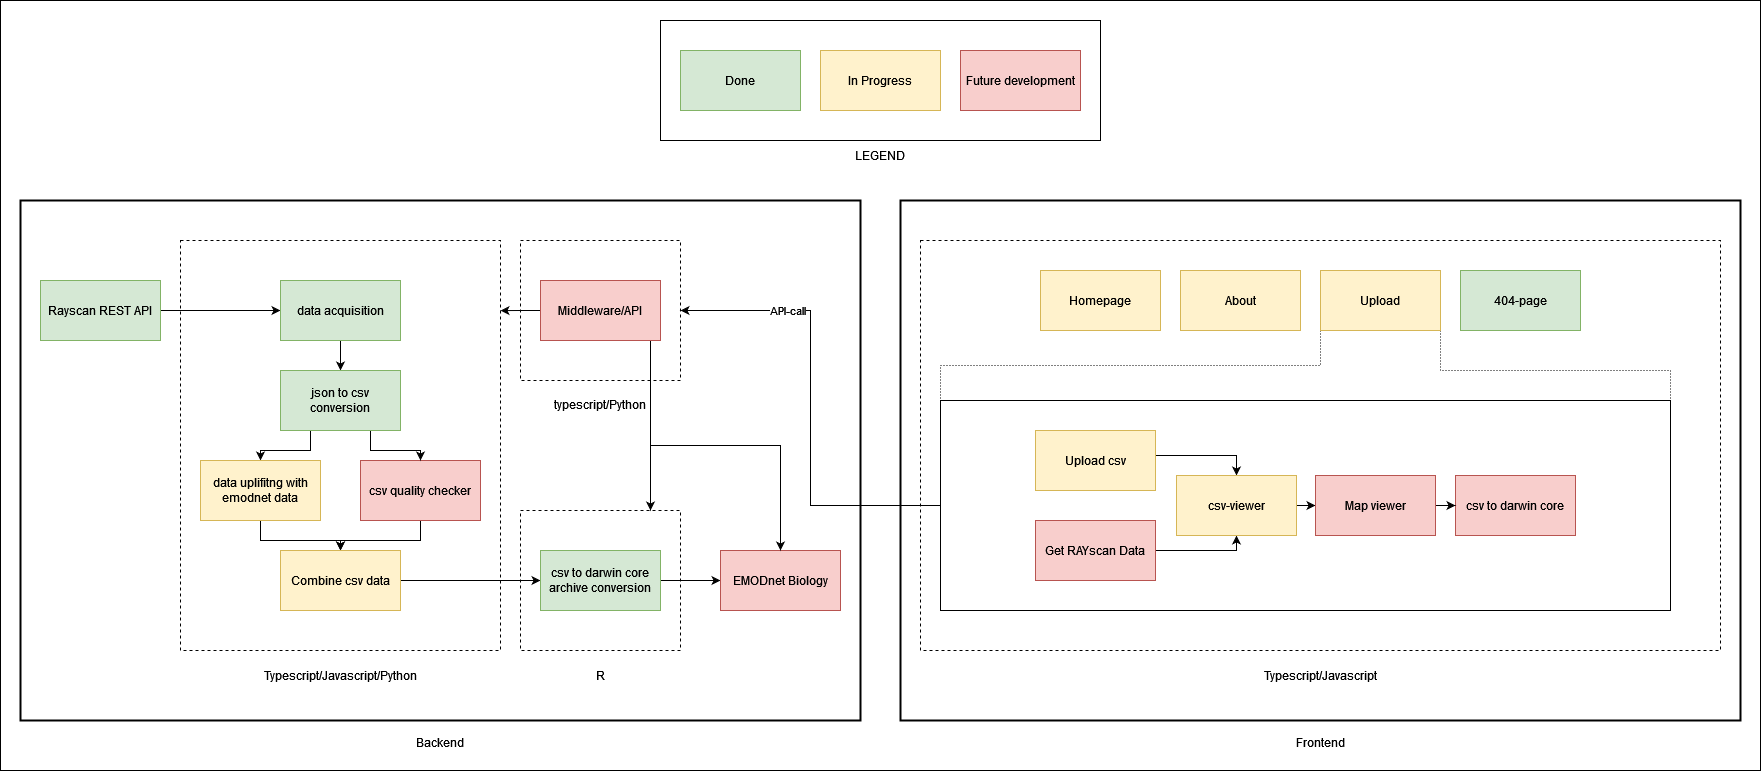

The diagram above was exported from draw.io. Its source (the exported page's mxGraphModel, read from the mxfile embedded in the PNG):
<mxGraphModel dx="1362" dy="794" grid="1" gridSize="10" guides="1" tooltips="1" connect="1" arrows="1" fold="1" page="1" pageScale="1" pageWidth="827" pageHeight="1169" math="0" shadow="0">
  <root>
    <mxCell id="0" />
    <mxCell id="1" parent="0" />
    <mxCell id="gWqVVEd6TYJHUeYOZFpr-59" value="" style="rounded=0;whiteSpace=wrap;html=1;strokeWidth=1;" parent="1" vertex="1">
      <mxGeometry x="20" y="10" width="1760" height="770" as="geometry" />
    </mxCell>
    <mxCell id="gWqVVEd6TYJHUeYOZFpr-36" value="" style="rounded=0;whiteSpace=wrap;html=1;strokeWidth=1;fillColor=none;" parent="1" vertex="1">
      <mxGeometry x="960" y="410" width="730" height="210" as="geometry" />
    </mxCell>
    <mxCell id="gWqVVEd6TYJHUeYOZFpr-30" value="Frontend" style="rounded=0;whiteSpace=wrap;html=1;fillColor=none;strokeWidth=2;spacingBottom=-563;" parent="1" vertex="1">
      <mxGeometry x="920" y="210" width="840" height="520" as="geometry" />
    </mxCell>
    <mxCell id="gWqVVEd6TYJHUeYOZFpr-31" value="Typescript/Javascript" style="rounded=0;whiteSpace=wrap;html=1;dashed=1;fillColor=none;spacing=0;spacingTop=0;spacingBottom=-460;" parent="1" vertex="1">
      <mxGeometry x="940" y="250" width="800" height="410" as="geometry" />
    </mxCell>
    <mxCell id="gWqVVEd6TYJHUeYOZFpr-23" value="Backend" style="rounded=0;whiteSpace=wrap;html=1;fillColor=none;strokeWidth=2;spacingBottom=-563;" parent="1" vertex="1">
      <mxGeometry x="40" y="210" width="840" height="520" as="geometry" />
    </mxCell>
    <mxCell id="gWqVVEd6TYJHUeYOZFpr-13" style="edgeStyle=orthogonalEdgeStyle;rounded=0;orthogonalLoop=1;jettySize=auto;html=1;exitX=1;exitY=0.5;exitDx=0;exitDy=0;entryX=0;entryY=0.5;entryDx=0;entryDy=0;" parent="1" source="gWqVVEd6TYJHUeYOZFpr-1" target="gWqVVEd6TYJHUeYOZFpr-3" edge="1">
      <mxGeometry relative="1" as="geometry" />
    </mxCell>
    <mxCell id="gWqVVEd6TYJHUeYOZFpr-1" value="Rayscan REST API" style="rounded=0;whiteSpace=wrap;html=1;fillColor=#d5e8d4;strokeColor=#82b366;" parent="1" vertex="1">
      <mxGeometry x="60" y="290" width="120" height="60" as="geometry" />
    </mxCell>
    <mxCell id="gWqVVEd6TYJHUeYOZFpr-2" value="Typescript/Javascript/Python" style="rounded=0;whiteSpace=wrap;html=1;dashed=1;fillColor=none;spacing=0;spacingTop=0;spacingBottom=-460;" parent="1" vertex="1">
      <mxGeometry x="200" y="250" width="320" height="410" as="geometry" />
    </mxCell>
    <mxCell id="gWqVVEd6TYJHUeYOZFpr-14" style="edgeStyle=orthogonalEdgeStyle;rounded=0;orthogonalLoop=1;jettySize=auto;html=1;exitX=0.5;exitY=1;exitDx=0;exitDy=0;" parent="1" source="gWqVVEd6TYJHUeYOZFpr-3" target="gWqVVEd6TYJHUeYOZFpr-5" edge="1">
      <mxGeometry relative="1" as="geometry" />
    </mxCell>
    <mxCell id="gWqVVEd6TYJHUeYOZFpr-3" value="data acquisition" style="rounded=0;whiteSpace=wrap;html=1;fillColor=#d5e8d4;strokeColor=#82b366;" parent="1" vertex="1">
      <mxGeometry x="300" y="290" width="120" height="60" as="geometry" />
    </mxCell>
    <mxCell id="gWqVVEd6TYJHUeYOZFpr-20" style="edgeStyle=orthogonalEdgeStyle;rounded=0;orthogonalLoop=1;jettySize=auto;html=1;entryX=0.5;entryY=0;entryDx=0;entryDy=0;" parent="1" source="gWqVVEd6TYJHUeYOZFpr-4" target="gWqVVEd6TYJHUeYOZFpr-7" edge="1">
      <mxGeometry relative="1" as="geometry" />
    </mxCell>
    <mxCell id="gWqVVEd6TYJHUeYOZFpr-4" value="csv quality checker" style="rounded=0;whiteSpace=wrap;html=1;fillColor=#f8cecc;strokeColor=#b85450;" parent="1" vertex="1">
      <mxGeometry x="380" y="470" width="120" height="60" as="geometry" />
    </mxCell>
    <mxCell id="gWqVVEd6TYJHUeYOZFpr-16" style="edgeStyle=orthogonalEdgeStyle;rounded=0;orthogonalLoop=1;jettySize=auto;html=1;exitX=0.25;exitY=1;exitDx=0;exitDy=0;entryX=0.5;entryY=0;entryDx=0;entryDy=0;" parent="1" source="gWqVVEd6TYJHUeYOZFpr-5" target="gWqVVEd6TYJHUeYOZFpr-6" edge="1">
      <mxGeometry relative="1" as="geometry" />
    </mxCell>
    <mxCell id="gWqVVEd6TYJHUeYOZFpr-18" style="edgeStyle=orthogonalEdgeStyle;rounded=0;orthogonalLoop=1;jettySize=auto;html=1;" parent="1" source="gWqVVEd6TYJHUeYOZFpr-5" target="gWqVVEd6TYJHUeYOZFpr-4" edge="1">
      <mxGeometry relative="1" as="geometry">
        <Array as="points">
          <mxPoint x="390" y="460" />
          <mxPoint x="440" y="460" />
        </Array>
      </mxGeometry>
    </mxCell>
    <mxCell id="gWqVVEd6TYJHUeYOZFpr-5" value="json to csv conversion" style="rounded=0;whiteSpace=wrap;html=1;fillColor=#d5e8d4;strokeColor=#82b366;" parent="1" vertex="1">
      <mxGeometry x="300" y="380" width="120" height="60" as="geometry" />
    </mxCell>
    <mxCell id="gWqVVEd6TYJHUeYOZFpr-19" style="edgeStyle=orthogonalEdgeStyle;rounded=0;orthogonalLoop=1;jettySize=auto;html=1;" parent="1" source="gWqVVEd6TYJHUeYOZFpr-6" target="gWqVVEd6TYJHUeYOZFpr-7" edge="1">
      <mxGeometry relative="1" as="geometry" />
    </mxCell>
    <mxCell id="gWqVVEd6TYJHUeYOZFpr-6" value="data uplifitng with emodnet data" style="rounded=0;whiteSpace=wrap;html=1;fillColor=#fff2cc;strokeColor=#d6b656;" parent="1" vertex="1">
      <mxGeometry x="220" y="470" width="120" height="60" as="geometry" />
    </mxCell>
    <mxCell id="gWqVVEd6TYJHUeYOZFpr-21" style="edgeStyle=orthogonalEdgeStyle;rounded=0;orthogonalLoop=1;jettySize=auto;html=1;exitX=1;exitY=0.5;exitDx=0;exitDy=0;" parent="1" source="gWqVVEd6TYJHUeYOZFpr-7" target="gWqVVEd6TYJHUeYOZFpr-9" edge="1">
      <mxGeometry relative="1" as="geometry" />
    </mxCell>
    <mxCell id="gWqVVEd6TYJHUeYOZFpr-7" value="Combine csv data" style="rounded=0;whiteSpace=wrap;html=1;fillColor=#fff2cc;strokeColor=#d6b656;" parent="1" vertex="1">
      <mxGeometry x="300" y="560" width="120" height="60" as="geometry" />
    </mxCell>
    <mxCell id="gWqVVEd6TYJHUeYOZFpr-8" value="R" style="rounded=0;whiteSpace=wrap;html=1;dashed=1;fillColor=none;spacingBottom=-190;" parent="1" vertex="1">
      <mxGeometry x="540" y="520" width="160" height="140" as="geometry" />
    </mxCell>
    <mxCell id="gWqVVEd6TYJHUeYOZFpr-22" style="edgeStyle=orthogonalEdgeStyle;rounded=0;orthogonalLoop=1;jettySize=auto;html=1;exitX=1;exitY=0.5;exitDx=0;exitDy=0;entryX=0;entryY=0.5;entryDx=0;entryDy=0;" parent="1" source="gWqVVEd6TYJHUeYOZFpr-9" target="gWqVVEd6TYJHUeYOZFpr-11" edge="1">
      <mxGeometry relative="1" as="geometry" />
    </mxCell>
    <mxCell id="gWqVVEd6TYJHUeYOZFpr-9" value="csv to darwin core archive conversion" style="rounded=0;whiteSpace=wrap;html=1;fillColor=#d5e8d4;strokeColor=#82b366;" parent="1" vertex="1">
      <mxGeometry x="560" y="560" width="120" height="60" as="geometry" />
    </mxCell>
    <mxCell id="gWqVVEd6TYJHUeYOZFpr-11" value="EMODnet Biology" style="rounded=0;whiteSpace=wrap;html=1;fillColor=#f8cecc;strokeColor=#b85450;" parent="1" vertex="1">
      <mxGeometry x="740" y="560" width="120" height="60" as="geometry" />
    </mxCell>
    <mxCell id="gWqVVEd6TYJHUeYOZFpr-24" value="typescript/Python" style="rounded=0;whiteSpace=wrap;html=1;strokeWidth=1;fillColor=none;dashed=1;spacingBottom=-187;" parent="1" vertex="1">
      <mxGeometry x="540" y="250" width="160" height="140" as="geometry" />
    </mxCell>
    <mxCell id="gWqVVEd6TYJHUeYOZFpr-28" style="edgeStyle=orthogonalEdgeStyle;rounded=0;orthogonalLoop=1;jettySize=auto;html=1;exitX=0.5;exitY=1;exitDx=0;exitDy=0;" parent="1" source="gWqVVEd6TYJHUeYOZFpr-25" target="gWqVVEd6TYJHUeYOZFpr-8" edge="1">
      <mxGeometry relative="1" as="geometry">
        <Array as="points">
          <mxPoint x="670" y="350" />
        </Array>
      </mxGeometry>
    </mxCell>
    <mxCell id="gWqVVEd6TYJHUeYOZFpr-29" style="edgeStyle=orthogonalEdgeStyle;rounded=0;orthogonalLoop=1;jettySize=auto;html=1;exitX=0;exitY=0.5;exitDx=0;exitDy=0;entryX=1;entryY=0.171;entryDx=0;entryDy=0;entryPerimeter=0;" parent="1" source="gWqVVEd6TYJHUeYOZFpr-25" target="gWqVVEd6TYJHUeYOZFpr-2" edge="1">
      <mxGeometry relative="1" as="geometry" />
    </mxCell>
    <mxCell id="gWqVVEd6TYJHUeYOZFpr-44" style="edgeStyle=orthogonalEdgeStyle;rounded=0;orthogonalLoop=1;jettySize=auto;html=1;exitX=0.5;exitY=1;exitDx=0;exitDy=0;entryX=0.5;entryY=0;entryDx=0;entryDy=0;endArrow=classic;endFill=1;" parent="1" source="gWqVVEd6TYJHUeYOZFpr-25" target="gWqVVEd6TYJHUeYOZFpr-11" edge="1">
      <mxGeometry relative="1" as="geometry">
        <Array as="points">
          <mxPoint x="670" y="350" />
          <mxPoint x="670" y="455" />
          <mxPoint x="800" y="455" />
        </Array>
      </mxGeometry>
    </mxCell>
    <mxCell id="gWqVVEd6TYJHUeYOZFpr-25" value="Middleware/API" style="rounded=0;whiteSpace=wrap;html=1;strokeWidth=1;fillColor=#f8cecc;strokeColor=#b85450;" parent="1" vertex="1">
      <mxGeometry x="560" y="290" width="120" height="60" as="geometry" />
    </mxCell>
    <mxCell id="gWqVVEd6TYJHUeYOZFpr-32" value="Homepage" style="rounded=0;whiteSpace=wrap;html=1;strokeWidth=1;fillColor=#fff2cc;strokeColor=#d6b656;" parent="1" vertex="1">
      <mxGeometry x="1060" y="280" width="120" height="60" as="geometry" />
    </mxCell>
    <mxCell id="gWqVVEd6TYJHUeYOZFpr-37" value="" style="edgeStyle=orthogonalEdgeStyle;rounded=0;orthogonalLoop=1;jettySize=auto;html=1;exitX=0;exitY=1;exitDx=0;exitDy=0;entryX=0;entryY=0;entryDx=0;entryDy=0;endArrow=none;endFill=0;dashed=1;dashPattern=1 2;" parent="1" source="gWqVVEd6TYJHUeYOZFpr-33" target="gWqVVEd6TYJHUeYOZFpr-36" edge="1">
      <mxGeometry relative="1" as="geometry" />
    </mxCell>
    <mxCell id="gWqVVEd6TYJHUeYOZFpr-38" value="" style="edgeStyle=orthogonalEdgeStyle;rounded=0;orthogonalLoop=1;jettySize=auto;html=1;endArrow=none;endFill=0;dashed=1;dashPattern=1 2;" parent="1" source="gWqVVEd6TYJHUeYOZFpr-33" target="gWqVVEd6TYJHUeYOZFpr-36" edge="1">
      <mxGeometry relative="1" as="geometry">
        <Array as="points">
          <mxPoint x="1460" y="380" />
          <mxPoint x="1690" y="380" />
        </Array>
      </mxGeometry>
    </mxCell>
    <mxCell id="gWqVVEd6TYJHUeYOZFpr-33" value="Upload" style="rounded=0;whiteSpace=wrap;html=1;strokeWidth=1;fillColor=#fff2cc;strokeColor=#d6b656;" parent="1" vertex="1">
      <mxGeometry x="1340" y="280" width="120" height="60" as="geometry" />
    </mxCell>
    <mxCell id="gWqVVEd6TYJHUeYOZFpr-34" value="404-page" style="rounded=0;whiteSpace=wrap;html=1;strokeWidth=1;fillColor=#d5e8d4;strokeColor=#82b366;" parent="1" vertex="1">
      <mxGeometry x="1480" y="280" width="120" height="60" as="geometry" />
    </mxCell>
    <mxCell id="gWqVVEd6TYJHUeYOZFpr-35" value="About" style="rounded=0;whiteSpace=wrap;html=1;strokeWidth=1;fillColor=#fff2cc;strokeColor=#d6b656;" parent="1" vertex="1">
      <mxGeometry x="1200" y="280" width="120" height="60" as="geometry" />
    </mxCell>
    <mxCell id="gWqVVEd6TYJHUeYOZFpr-45" style="edgeStyle=orthogonalEdgeStyle;rounded=0;orthogonalLoop=1;jettySize=auto;html=1;exitX=0;exitY=0.5;exitDx=0;exitDy=0;entryX=1;entryY=0.5;entryDx=0;entryDy=0;endArrow=classic;endFill=1;" parent="1" source="gWqVVEd6TYJHUeYOZFpr-36" target="gWqVVEd6TYJHUeYOZFpr-24" edge="1">
      <mxGeometry relative="1" as="geometry" />
    </mxCell>
    <mxCell id="gWqVVEd6TYJHUeYOZFpr-46" value="API-call" style="edgeLabel;html=1;align=center;verticalAlign=middle;resizable=0;points=[];" parent="gWqVVEd6TYJHUeYOZFpr-45" vertex="1" connectable="0">
      <mxGeometry x="0.5341" y="-1" relative="1" as="geometry">
        <mxPoint as="offset" />
      </mxGeometry>
    </mxCell>
    <mxCell id="gWqVVEd6TYJHUeYOZFpr-47" style="edgeStyle=orthogonalEdgeStyle;rounded=0;orthogonalLoop=1;jettySize=auto;html=1;exitX=1;exitY=0.5;exitDx=0;exitDy=0;entryX=0.5;entryY=0;entryDx=0;entryDy=0;endArrow=classic;endFill=1;" parent="1" source="gWqVVEd6TYJHUeYOZFpr-39" target="gWqVVEd6TYJHUeYOZFpr-41" edge="1">
      <mxGeometry relative="1" as="geometry">
        <Array as="points">
          <mxPoint x="1175" y="465" />
          <mxPoint x="1256" y="465" />
        </Array>
      </mxGeometry>
    </mxCell>
    <mxCell id="gWqVVEd6TYJHUeYOZFpr-39" value="Upload csv " style="rounded=0;whiteSpace=wrap;html=1;strokeWidth=1;fillColor=#fff2cc;strokeColor=#d6b656;" parent="1" vertex="1">
      <mxGeometry x="1055" y="440" width="120" height="60" as="geometry" />
    </mxCell>
    <mxCell id="gWqVVEd6TYJHUeYOZFpr-48" style="edgeStyle=orthogonalEdgeStyle;rounded=0;orthogonalLoop=1;jettySize=auto;html=1;exitX=1;exitY=0.5;exitDx=0;exitDy=0;entryX=0.5;entryY=1;entryDx=0;entryDy=0;endArrow=classic;endFill=1;" parent="1" source="gWqVVEd6TYJHUeYOZFpr-40" target="gWqVVEd6TYJHUeYOZFpr-41" edge="1">
      <mxGeometry relative="1" as="geometry">
        <Array as="points">
          <mxPoint x="1256" y="560" />
        </Array>
      </mxGeometry>
    </mxCell>
    <mxCell id="gWqVVEd6TYJHUeYOZFpr-40" value="Get RAYscan Data" style="rounded=0;whiteSpace=wrap;html=1;strokeWidth=1;fillColor=#f8cecc;strokeColor=#b85450;" parent="1" vertex="1">
      <mxGeometry x="1055" y="530" width="120" height="60" as="geometry" />
    </mxCell>
    <mxCell id="gWqVVEd6TYJHUeYOZFpr-49" style="edgeStyle=orthogonalEdgeStyle;rounded=0;orthogonalLoop=1;jettySize=auto;html=1;exitX=1;exitY=0.5;exitDx=0;exitDy=0;entryX=0;entryY=0.5;entryDx=0;entryDy=0;endArrow=classic;endFill=1;" parent="1" source="gWqVVEd6TYJHUeYOZFpr-41" target="gWqVVEd6TYJHUeYOZFpr-43" edge="1">
      <mxGeometry relative="1" as="geometry" />
    </mxCell>
    <mxCell id="gWqVVEd6TYJHUeYOZFpr-41" value="csv-viewer" style="rounded=0;whiteSpace=wrap;html=1;strokeWidth=1;fillColor=#fff2cc;strokeColor=#d6b656;" parent="1" vertex="1">
      <mxGeometry x="1196" y="485" width="120" height="60" as="geometry" />
    </mxCell>
    <mxCell id="gWqVVEd6TYJHUeYOZFpr-42" value="csv to darwin core" style="rounded=0;whiteSpace=wrap;html=1;strokeWidth=1;fillColor=#f8cecc;strokeColor=#b85450;" parent="1" vertex="1">
      <mxGeometry x="1475" y="485" width="120" height="60" as="geometry" />
    </mxCell>
    <mxCell id="gWqVVEd6TYJHUeYOZFpr-50" style="edgeStyle=orthogonalEdgeStyle;rounded=0;orthogonalLoop=1;jettySize=auto;html=1;exitX=1;exitY=0.5;exitDx=0;exitDy=0;entryX=0;entryY=0.5;entryDx=0;entryDy=0;endArrow=classic;endFill=1;" parent="1" source="gWqVVEd6TYJHUeYOZFpr-43" target="gWqVVEd6TYJHUeYOZFpr-42" edge="1">
      <mxGeometry relative="1" as="geometry" />
    </mxCell>
    <mxCell id="gWqVVEd6TYJHUeYOZFpr-43" value="Map viewer" style="rounded=0;whiteSpace=wrap;html=1;strokeWidth=1;fillColor=#f8cecc;strokeColor=#b85450;" parent="1" vertex="1">
      <mxGeometry x="1335" y="485" width="120" height="60" as="geometry" />
    </mxCell>
    <mxCell id="gWqVVEd6TYJHUeYOZFpr-53" value="LEGEND" style="rounded=0;whiteSpace=wrap;html=1;strokeWidth=1;fillColor=none;spacingBottom=-150;" parent="1" vertex="1">
      <mxGeometry x="680" y="30" width="440" height="120" as="geometry" />
    </mxCell>
    <mxCell id="gWqVVEd6TYJHUeYOZFpr-54" value="Done" style="rounded=0;whiteSpace=wrap;html=1;strokeWidth=1;fillColor=#d5e8d4;strokeColor=#82b366;" parent="1" vertex="1">
      <mxGeometry x="700" y="60" width="120" height="60" as="geometry" />
    </mxCell>
    <mxCell id="gWqVVEd6TYJHUeYOZFpr-55" value="Future development" style="rounded=0;whiteSpace=wrap;html=1;strokeWidth=1;fillColor=#f8cecc;strokeColor=#b85450;" parent="1" vertex="1">
      <mxGeometry x="980" y="60" width="120" height="60" as="geometry" />
    </mxCell>
    <mxCell id="gWqVVEd6TYJHUeYOZFpr-56" value="In Progress" style="rounded=0;whiteSpace=wrap;html=1;strokeWidth=1;fillColor=#fff2cc;strokeColor=#d6b656;" parent="1" vertex="1">
      <mxGeometry x="840" y="60" width="120" height="60" as="geometry" />
    </mxCell>
  </root>
</mxGraphModel>